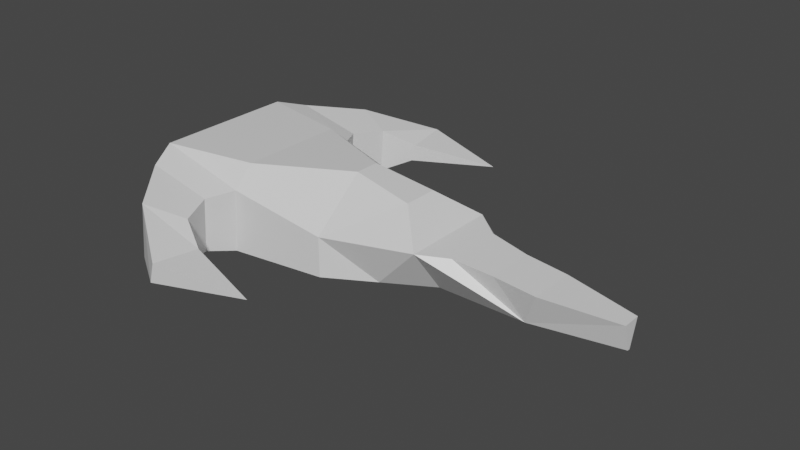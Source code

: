 # Source: ship.blend  (saved by Blender 3.1.7; exported with 4.5.12 LTS)
import bpy
from mathutils import Matrix  # noqa: F401  (used for matrix-valued properties, if any)

bpy.ops.wm.read_factory_settings(use_empty=True)
scene = bpy.context.scene
scene.name = 'Scene'

# ---- collections
col_collection = bpy.data.collections.new('Collection'); scene.collection.children.link(col_collection)

# ---- materials (node trees are filled in below, after node groups)
mat_material = bpy.data.materials.new('Material')
mat_material.alpha_threshold = 0.0
mat_material.use_transparent_shadow = False
mat_material.line_color = (0.0, 0.0, 0.0, 1.0)

# ---- material node trees
mat_material.use_nodes = True; mat_material.node_tree.nodes.clear()
_N = mat_material.node_tree.nodes; _L = mat_material.node_tree.links
n0 = _N.new('ShaderNodeOutputMaterial'); n0.name = 'Material Output'; n0.location = (300, 300)
n1 = _N.new('ShaderNodeBsdfPrincipled'); n1.name = 'Principled BSDF'; n1.location = (10, 300)
n1.distribution = 'GGX'
n1.subsurface_method = 'RANDOM_WALK_SKIN'
n1.inputs[2].default_value = 0.4
n1.inputs[3].default_value = 1.45
n1.inputs[27].default_value = (0.0, 0.0, 0.0, 1.0)
n1.inputs[28].default_value = 1.0
_L.new(n1.outputs[0], n0.inputs[0])
n0.is_active_output = True

# ---- world
world_world = bpy.data.worlds.new('World'); scene.world = world_world
world_world.use_nodes = True; world_world.node_tree.nodes.clear()
_N = world_world.node_tree.nodes; _L = world_world.node_tree.links
n0 = _N.new('ShaderNodeOutputWorld'); n0.name = 'World Output'; n0.location = (300, 300)
n1 = _N.new('ShaderNodeBackground'); n1.name = 'Background'; n1.location = (10, 300)
n1.inputs[0].default_value = (0.05088, 0.05088, 0.05088, 1.0)
_L.new(n1.outputs[0], n0.inputs[0])
n0.is_active_output = True
world_world.color = (0.05088, 0.05088, 0.05088)
world_world.use_sun_shadow = False
world_world.sun_shadow_jitter_overblur = 0.0

# ---- meshes
me_cube = bpy.data.meshes.new('Cube')
me_cube.from_pydata([(0.6571, 0.3347, 0.8439), (1.0, 0.2283, -0.983), (0.6571, -0.3217, 0.8439), (1.0, -0.2283, -0.983), (-1.0, 1.0, 1.0), (-1.0, -1.0, 1.0), (-0.6735, -2.748, 0.01603), (0.0, 1.231, -1.0), (0.0, -0.2278, 1.103), (0.0, -1.218, -1.0), (0.0, 0.2408, 1.103), (0.0, 1.231, 0.0), (0.0, -1.218, 0.0), (-0.8009, 3.574, -0.4338), (-0.8009, -3.574, -0.4338), (-0.7406, 3.574, 0.07196), (-0.7406, -3.574, 0.07196), (-0.6735, 2.748, 0.01603), (2.915, 0.02531, -0.8621), (2.915, -0.02525, -0.8621), (1.958, -0.2283, -0.983), (1.958, 0.2283, -0.983), (1.272, 0.5575, 0.132), (1.272, -0.5487, 0.1302), (2.915, 0.1741, -0.1983), (2.915, -0.174, -0.1983), (1.685, 0.4614, 0.00815), (1.686, -0.4584, 0.01576), (-0.7156, -2.731, -0.4252), (-0.7156, 2.731, -0.4252), (-1.045, 1.397, -1.075), (-2.09, 1.332, -1.151), (-1.987, 1.331, 1.018), (-2.09, -1.332, -1.151), (-1.987, -1.331, 1.018), (-1.045, -1.397, -1.075), (-0.9933, -1.395, 0.5091), (-0.9933, 1.395, 0.5091), (-1.185, 1.87, -0.9412), (-1.938, 1.87, -0.9956), (-1.853, 1.87, 0.7881), (-1.938, -1.87, -0.9956), (-1.853, -1.87, 0.7881), (-1.14, -1.87, 0.4226), (-1.14, 1.87, 0.4226), (-1.185, -1.87, -0.9412), (-1.036, 2.459, -0.7999), (-1.489, 2.775, -0.8374), (-1.422, 2.775, 0.5538), (-1.489, -2.775, -0.8374), (-1.422, -2.775, 0.5538), (-0.9994, -2.459, 0.3341), (-0.9994, 2.459, 0.3341), (-1.036, -2.459, -0.7999), (0.2156, -3.167, -0.1941), (0.2156, 3.167, -0.1941), (0.5, -0.7234, -0.9915), (0.5, 0.7298, -0.9915), (2.915, 5.354e-05, -0.1983), (1.958, 0.0, -0.983), (1.0, 0.0, -0.983), (0.5, 0.003241, -0.9915), (0.0, 0.006482, -1.0), (-1.045, 0.0, -1.075), (1.0, 0.9102, 0.2094), (1.0, -0.8972, 0.2094), (2.129, -0.4453, -0.08653), (2.129, 0.4455, -0.09345), (2.743, 0.2336, -0.1741), (2.743, -0.2335, -0.1751)], [], [(1, 64, 57), (64, 11, 57), (57, 11, 7), (9, 12, 56), (12, 65, 56), (3, 56, 65), (65, 20, 3), (25, 19, 20, 69), (64, 21, 22), (26, 22, 21), (25, 58, 19), (18, 19, 58), (18, 58, 24), (20, 27, 23), (65, 23, 20), (20, 66, 27), (64, 1, 21), (21, 18, 59), (18, 59, 19), (20, 19, 59), (20, 60, 21), (1, 21, 60), (20, 60, 3), (3, 61, 56), (57, 61, 1), (61, 57, 1, 3), (62, 57, 56), (7, 62, 57), (62, 9, 56), (9, 7, 63), (30, 63, 7), (35, 9, 63), (33, 31, 30, 35), (34, 5, 4, 32), (8, 10, 4, 5), (31, 33, 34, 32), (2, 0, 10, 8), (0, 11, 10), (10, 11, 4), (5, 12, 8), (8, 12, 2), (65, 2, 12), (64, 11, 0), (2, 65, 64, 0), (7, 11, 37, 30), (37, 11, 4), (32, 4, 37), (34, 36, 5), (36, 12, 5), (35, 36, 12, 9), (34, 42, 43, 36), (35, 45, 43, 36), (34, 33, 41, 42), (42, 41, 49, 50), (50, 49, 14, 16), (14, 54, 16), (45, 53, 51, 43), (53, 28, 6, 51), (28, 54, 6), (35, 45, 41, 33), (45, 53, 49, 41), (53, 14, 49), (28, 14, 53), (14, 28, 54), (42, 50, 51, 43), (50, 16, 6, 51), (16, 54, 6), (30, 37, 44, 38), (38, 44, 52, 46), (46, 52, 17, 29), (29, 17, 55), (31, 32, 40, 39), (39, 40, 48, 47), (47, 48, 15, 13), (13, 15, 55), (37, 44, 40, 32), (44, 52, 48, 40), (52, 17, 15, 48), (17, 55, 15), (31, 39, 38, 30), (39, 47, 46, 38), (13, 46, 29), (46, 47, 13), (29, 55, 13), (22, 23, 27, 26), (67, 68, 69, 66), (23, 22, 64, 65), (67, 21, 68), (69, 66, 20), (24, 68, 21, 18), (26, 27, 66, 67), (21, 67, 26), (69, 68, 24, 58, 25)])
_uv = me_cube.uv_layers.new(name='UVMap')
_uv.uv.foreach_set('vector', [0.0, 0.0, 0.0, 0.0, 0.0, 0.0, 0.0, 0.0, 0.0, 0.0, 0.0, 0.0, 0.0, 0.0, 0.0, 0.0, 0.0, 0.0, 0.0, 0.0, 0.0, 0.0, 0.0, 0.0, 0.0, 0.0, 0.0, 0.0, 0.0, 0.0, 0.0, 0.0, 0.0, 0.0, 0.0, 0.0, 0.0, 0.0, 0.0, 0.0, 0.0, 0.0, 0.0, 0.0, 0.0, 0.0, 0.0, 0.0, 0.0, 0.0, 0.0, 0.0, 0.0, 0.0, 0.0, 0.0, 0.0, 0.0, 0.0, 0.0, 0.0, 0.0, 0.0, 0.0, 0.0, 0.0, 0.0, 0.0, 0.0, 0.0, 0.0, 0.0, 0.0, 0.0, 0.0, 0.0, 0.0, 0.0, 0.0, 0.0, 0.0, 0.0, 0.0, 0.0, 0.0, 0.0, 0.0, 0.0, 0.0, 0.0, 0.0, 0.0, 0.0, 0.0, 0.0, 0.0, 0.0, 0.0, 0.0, 0.0, 0.0, 0.0, 0.0, 0.0, 0.0, 0.0, 0.0, 0.0, 0.0, 0.0, 0.0, 0.0, 0.0, 0.0, 0.0, 0.0, 0.0, 0.0, 0.0, 0.0, 0.0, 0.0, 0.0, 0.0, 0.0, 0.0, 0.0, 0.0, 0.0, 0.0, 0.0, 0.0, 0.0, 0.0, 0.0, 0.0, 0.0, 0.0, 0.0, 0.0, 0.0, 0.0, 0.0, 0.0, 0.0, 0.0, 0.0, 0.0, 0.0, 0.0, 0.0, 0.0, 0.0, 0.0, 0.0, 0.0, 0.0, 0.0, 0.0, 0.0, 0.0, 0.0, 0.0, 0.0, 0.0, 0.0, 0.0, 0.0, 0.0, 0.0, 0.0, 0.0, 0.0, 0.0, 0.0, 0.0, 0.0, 0.0, 0.0, 0.0, 0.0, 0.0, 0.0, 0.0, 0.0, 0.0, 0.0, 0.0, 0.0, 0.0, 0.0, 0.0, 0.0, 0.0, 0.0, 0.0, 0.0, 0.0, 0.0, 0.0, 0.0, 0.0, 0.0, 0.0, 0.0, 0.0, 0.0, 0.0, 0.0, 0.0, 0.0, 0.0, 0.0, 0.0, 0.0, 0.0, 0.0, 0.0, 0.0, 0.0, 0.0, 0.0, 0.0, 0.0, 0.0, 0.0, 0.0, 0.0, 0.0, 0.0, 0.0, 0.0, 0.0, 0.0, 0.0, 0.0, 0.0, 0.0, 0.0, 0.0, 0.0, 0.0, 0.0, 0.0, 0.0, 0.0, 0.0, 0.0, 0.0, 0.0, 0.0, 0.0, 0.0, 0.0, 0.0, 0.0, 0.0, 0.0, 0.0, 0.0, 0.0, 0.0, 0.0, 0.0, 0.0, 0.0, 0.0, 0.0, 0.0, 0.0, 0.0, 0.0, 0.0, 0.0, 0.0, 0.0, 0.0, 0.0, 0.0, 0.0, 0.0, 0.0, 0.0, 0.0, 0.0, 0.0, 0.0, 0.0, 0.0, 0.0, 0.0, 0.0, 0.0, 0.0, 0.0, 0.0, 0.0, 0.0, 0.0, 0.0, 0.0, 0.0, 0.0, 0.0, 0.0, 0.0, 0.0, 0.0, 0.0, 0.0, 0.0, 0.0, 0.0, 0.0, 0.0, 0.0, 0.0, 0.0, 0.0, 0.0, 0.0, 0.0, 0.0, 0.0, 0.0, 0.0, 0.0, 0.0, 0.0, 0.0, 0.0, 0.0, 0.0, 0.0, 0.0, 0.0, 0.0, 0.0, 0.0, 0.0, 0.0, 0.0, 0.0, 0.0, 0.0, 0.0, 0.0, 0.0, 0.0, 0.0, 0.0, 0.0, 0.0, 0.0, 0.0, 0.0, 0.0, 0.0, 0.0, 0.0, 0.0, 0.0, 0.0, 0.0, 0.0, 0.0, 0.0, 0.0, 0.0, 0.0, 0.0, 0.0, 0.0, 0.0, 0.0, 0.0, 0.0, 0.0, 0.0, 0.0, 0.0, 0.0, 0.0, 0.0, 0.0, 0.0, 0.0, 0.0, 0.0, 0.0, 0.0, 0.0, 0.0, 0.0, 0.0, 0.0, 0.0, 0.0, 0.0, 0.0, 0.0, 0.0, 0.0, 0.0, 0.0, 0.0, 0.0, 0.0, 0.0, 0.0, 0.0, 0.0, 0.0, 0.0, 0.0, 0.0, 0.0, 0.0, 0.0, 0.0, 0.0, 0.0, 0.0, 0.0, 0.0, 0.0, 0.0, 0.0, 0.0, 0.0, 0.0, 0.0, 0.0, 0.0, 0.0, 0.0, 0.0, 0.0, 0.0, 0.0, 0.0, 0.0, 0.0, 0.0, 0.0, 0.0, 0.0, 0.0, 0.0, 0.0, 0.0, 0.0, 0.0, 0.0, 0.0, 0.0, 0.0, 0.0, 0.0, 0.0, 0.0, 0.0, 0.0, 0.0, 0.0, 0.0, 0.0, 0.0, 0.0, 0.0, 0.0, 0.0, 0.0, 0.0, 0.0, 0.0, 0.0, 0.0, 0.0, 0.0, 0.0, 0.0, 0.0, 0.0, 0.0, 0.0, 0.0, 0.0, 0.0, 0.0, 0.0, 0.0, 0.0, 0.0, 0.0, 0.0, 0.0, 0.0, 0.0, 0.0, 0.0, 0.0, 0.0, 0.0, 0.0, 0.0, 0.0, 0.0, 0.0, 0.0, 0.0, 0.0, 0.0, 0.0, 0.0, 0.0, 0.0, 0.0, 0.0, 0.0, 0.0, 0.0, 0.0, 0.0, 0.0, 0.0, 0.0, 0.0, 0.0, 0.0, 0.0, 0.0, 0.0, 0.0, 0.0, 0.0, 0.0, 0.0, 0.0, 0.0, 0.0, 0.0, 0.0, 0.0, 0.0, 0.0, 0.0, 0.0, 0.0, 0.0, 0.0, 0.0, 0.0, 0.0, 0.0, 0.0, 0.0, 0.0, 0.0, 0.0, 0.0, 0.0, 0.0, 0.0, 0.0, 0.0, 0.0, 0.0, 0.0, 0.0, 0.0, 0.0, 0.0, 0.0, 0.0, 0.0, 0.0, 0.0, 0.0, 0.0, 0.0, 0.0, 0.0, 0.0, 0.0, 0.0, 0.0, 0.0, 0.0, 0.0, 0.0, 0.0, 0.0, 0.0, 0.0, 0.0, 0.0, 0.0, 0.0, 0.0, 0.0, 0.0, 0.0, 0.0, 0.0, 0.0, 0.0, 0.0, 0.0, 0.0, 0.0, 0.0, 0.0, 0.0, 0.0, 0.0, 0.0, 0.0, 0.0, 0.0, 0.0, 0.0, 0.0, 0.0, 0.0, 0.0, 0.0, 0.0, 0.0, 0.0, 0.0, 0.0, 0.0, 0.0, 0.0, 0.0])
me_cube.materials.append(mat_material)
me_cube.use_remesh_preserve_volume = False
me_cube.use_remesh_preserve_attributes = False
me_cube.use_mirror_vertex_groups = False
me_cube.update()

# ---- objects
ob_cube = bpy.data.objects.new('Cube', me_cube)

# ---- transforms, parenting, visibility, modifiers, constraints
ob_cube.location = (0.0, 0.0, 0.0)
ob_cube.scale = (3.5, 2.0, 1.5)
ob_cube.lock_rotations_4d = False
ob_cube.empty_display_type = 'ARROWS'
ob_cube.lineart.crease_threshold = 0.0

# ---- collection membership
col_collection.objects.link(ob_cube)

# ---- scene / render settings (as saved in the file)
scene.frame_start = 1; scene.frame_end = 250; scene.frame_set(1)
scene.render.engine = 'BLENDER_EEVEE_NEXT'
scene.cycles.sampling_pattern = 'TABULATED_SOBOL'
scene.cycles.use_light_tree = False
scene.view_settings.view_transform = 'Filmic'
bpy.context.view_layer.update()

# ---- added for rendering (the .blend has no active camera and no usable light): camera, sun
cam_auto = bpy.data.cameras.new('AutoCamera')
cam_auto.lens = 50.0
cam_auto.sensor_width = 36.0
cam_auto.clip_end = 1000.0
ob_auto_camera = bpy.data.objects.new('AutoCamera', cam_auto)
scene.collection.objects.link(ob_auto_camera)
ob_auto_camera.location = (22.5964, -25.3831, 16.8862)
ob_auto_camera.rotation_euler = (1.09748, -7.21219e-08, 0.694738)
scene.camera = ob_auto_camera
light_auto_sun = bpy.data.lights.new('AutoSun', 'SUN')
light_auto_sun.energy = 3.0
light_auto_sun.angle = 0.0523599
ob_auto_sun = bpy.data.objects.new('AutoSun', light_auto_sun)
scene.collection.objects.link(ob_auto_sun)
ob_auto_sun.rotation_euler = (0.872665, 0.174533, 0.523599)
bpy.context.view_layer.update()
